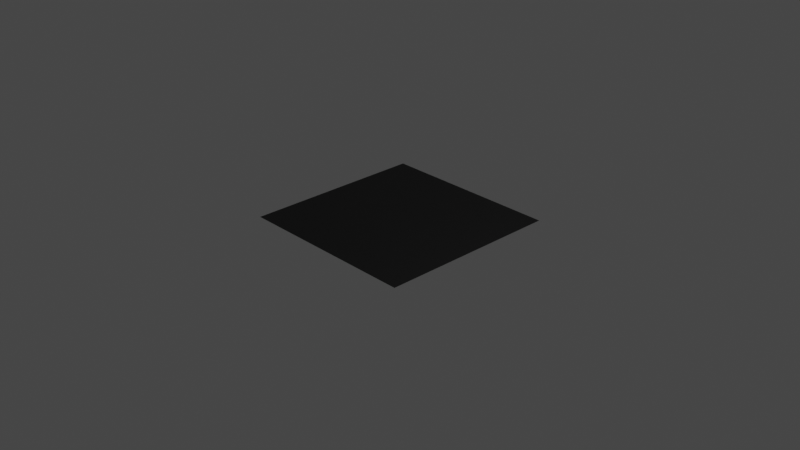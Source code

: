 # Source: material_mixer.blend  (saved by Blender 4.0.36; exported with 4.5.12 LTS)
import bpy
from mathutils import Matrix  # noqa: F401  (used for matrix-valued properties, if any)

bpy.ops.wm.read_factory_settings(use_empty=True)
scene = bpy.context.scene
scene.name = 'Scene'

# ---- collections
col_collection = bpy.data.collections.new('Collection'); scene.collection.children.link(col_collection)

# ---- materials (node trees are filled in below, after node groups)
mat_material_mixer = bpy.data.materials.new('material_mixer')

# ---- node groups
ng_material_mixer = bpy.data.node_groups.new('material_mixer', 'ShaderNodeTree')
_s = ng_material_mixer.interface.new_socket(name='BSDF', in_out='OUTPUT', socket_type='NodeSocketShader')
_s = ng_material_mixer.interface.new_socket(name='Color Bake', in_out='OUTPUT', socket_type='NodeSocketColor')
_s.default_value = (0.5, 0.5, 0.5, 1.0)
_s = ng_material_mixer.interface.new_socket(name='Metallic Bake', in_out='OUTPUT', socket_type='NodeSocketFloat')
_s = ng_material_mixer.interface.new_socket(name='Roughness Bake', in_out='OUTPUT', socket_type='NodeSocketFloat')
_s.subtype = 'FACTOR'
_s.default_value = 0.5
_s.min_value = 0.0
_s.max_value = 1.0
_s = ng_material_mixer.interface.new_socket(name='Normal Bake', in_out='OUTPUT', socket_type='NodeSocketVector')
_s = ng_material_mixer.interface.new_socket(name='--MATERIAL 1--', in_out='INPUT', socket_type='NodeSocketFloat')
_s.subtype = 'FACTOR'
_s.min_value = 0.0
_s.max_value = 1.0
_s.hide_value = True
_s = ng_material_mixer.interface.new_socket(name='Color', in_out='INPUT', socket_type='NodeSocketColor')
_s.hide_value = True
_s = ng_material_mixer.interface.new_socket(name='Metallic', in_out='INPUT', socket_type='NodeSocketFloat')
_s.subtype = 'FACTOR'
_s.min_value = 0.0
_s.max_value = 1.0
_s.hide_value = True
_s = ng_material_mixer.interface.new_socket(name='Roughness', in_out='INPUT', socket_type='NodeSocketFloat')
_s.subtype = 'FACTOR'
_s.default_value = 0.5
_s.min_value = 0.0
_s.max_value = 1.0
_s.hide_value = True
_s = ng_material_mixer.interface.new_socket(name='Normal', in_out='INPUT', socket_type='NodeSocketVector')
_s.default_value = (0.5, 0.5, 1.0)
_s.min_value = -1e+04
_s.max_value = 1e+04
_s.hide_value = True
_s = ng_material_mixer.interface.new_socket(name='--MATERIAL 2--', in_out='INPUT', socket_type='NodeSocketFloat')
_s.subtype = 'FACTOR'
_s.min_value = 0.0
_s.max_value = 1.0
_s.hide_value = True
_s = ng_material_mixer.interface.new_socket(name='Color', in_out='INPUT', socket_type='NodeSocketColor')
_s.hide_value = True
_s = ng_material_mixer.interface.new_socket(name='Metallic', in_out='INPUT', socket_type='NodeSocketFloat')
_s.subtype = 'FACTOR'
_s.min_value = 0.0
_s.max_value = 1.0
_s.hide_value = True
_s = ng_material_mixer.interface.new_socket(name='Roughness', in_out='INPUT', socket_type='NodeSocketFloat')
_s.subtype = 'FACTOR'
_s.default_value = 0.5
_s.min_value = 0.0
_s.max_value = 1.0
_s.hide_value = True
_s = ng_material_mixer.interface.new_socket(name='Normal', in_out='INPUT', socket_type='NodeSocketVector')
_s.default_value = (0.5, 0.5, 1.0)
_s.min_value = -1e+04
_s.max_value = 1e+04
_s.hide_value = True
_s = ng_material_mixer.interface.new_socket(name='--MASK--', in_out='INPUT', socket_type='NodeSocketFloat')
_s.subtype = 'FACTOR'
_s.min_value = 0.0
_s.max_value = 1.0
_s.hide_value = True
_s = ng_material_mixer.interface.new_socket(name='Mask Input', in_out='INPUT', socket_type='NodeSocketFloat')
_s.min_value = 0.0
_s.max_value = 1.0
_s.hide_value = True
_N = ng_material_mixer.nodes; _L = ng_material_mixer.links
n0 = _N.new('ShaderNodeBsdfPrincipled'); n0.name = 'Principled BSDF'; n0.location = (409, 225)
n0.inputs[3].default_value = 1.45
n1 = _N.new('ShaderNodeMix'); n1.name = 'Mix.001'; n1.location = (37, -124)
n1.hide = True
n2 = _N.new('ShaderNodeMix'); n2.name = 'Mix'; n2.location = (37, -82)
n2.hide = True
n2.data_type = 'RGBA'
n3 = _N.new('NodeGroupOutput'); n3.name = 'Group Output'; n3.location = (715, -31)
n4 = _N.new('NodeGroupInput'); n4.name = 'Group Input'; n4.location = (-302, -8)
n5 = _N.new('NodeReroute'); n5.name = 'Reroute'; n5.location = (-83, -272)
n5.label = 'MASK'
n5.width = 16
n5.socket_idname = 'NodeSocketFloat'
n6 = _N.new('ShaderNodeNormalMap'); n6.name = 'Normal Map'; n6.location = (137, 67)
n6.hide = True
n7 = _N.new('ShaderNodeMix'); n7.name = 'Mix.003'; n7.location = (38, -207)
n7.data_type = 'VECTOR'
n8 = _N.new('ShaderNodeMix'); n8.name = 'Mix.002'; n8.location = (37, -165)
n8.hide = True
_L.new(n0.outputs[0], n3.inputs[0])
_L.new(n4.outputs[11], n5.inputs[0])
_L.new(n4.outputs[1], n2.inputs[6])
_L.new(n4.outputs[6], n2.inputs[7])
_L.new(n5.outputs[0], n2.inputs[0])
_L.new(n2.outputs[2], n3.inputs[1])
_L.new(n2.outputs[2], n0.inputs[0])
_L.new(n4.outputs[2], n1.inputs[2])
_L.new(n4.outputs[7], n1.inputs[3])
_L.new(n5.outputs[0], n1.inputs[0])
_L.new(n1.outputs[0], n0.inputs[1])
_L.new(n1.outputs[0], n3.inputs[2])
_L.new(n5.outputs[0], n8.inputs[0])
_L.new(n4.outputs[3], n8.inputs[2])
_L.new(n4.outputs[8], n8.inputs[3])
_L.new(n8.outputs[0], n0.inputs[2])
_L.new(n4.outputs[4], n7.inputs[4])
_L.new(n4.outputs[9], n7.inputs[5])
_L.new(n5.outputs[0], n7.inputs[0])
_L.new(n7.outputs[1], n6.inputs[1])
_L.new(n6.outputs[0], n0.inputs[5])
_L.new(n7.outputs[1], n3.inputs[4])
_L.new(n8.outputs[0], n3.inputs[3])
n3.is_active_output = True

# ---- material node trees
mat_material_mixer.use_nodes = True; mat_material_mixer.node_tree.nodes.clear()
_N = mat_material_mixer.node_tree.nodes; _L = mat_material_mixer.node_tree.links
n0 = _N.new('ShaderNodeOutputMaterial'); n0.name = 'Material Output'; n0.location = (300, 300)
n1 = _N.new('ShaderNodeGroup'); n1.name = 'Group.001'; n1.location = (-12, 281)
n1.width = 210
n1.node_tree = ng_material_mixer
n1.inputs[0].default_value = 0.0
n1.inputs[1].default_value = (0.0, 0.0, 0.0, 1.0)
n1.inputs[2].default_value = 0.0
n1.inputs[3].default_value = 0.5
n1.inputs[4].default_value = (0.5, 0.5, 1.0)
n1.inputs[5].default_value = 0.0
n1.inputs[6].default_value = (0.0, 0.0, 0.0, 1.0)
n1.inputs[7].default_value = 0.0
n1.inputs[8].default_value = 0.5
n1.inputs[9].default_value = (0.5, 0.5, 1.0)
n1.inputs[10].default_value = 0.0
n1.inputs[11].default_value = 0.0
_L.new(n1.outputs[0], n0.inputs[0])
n0.is_active_output = True

# ---- world
world_world = bpy.data.worlds.new('World'); scene.world = world_world
world_world.use_nodes = True; world_world.node_tree.nodes.clear()
_N = world_world.node_tree.nodes; _L = world_world.node_tree.links
n0 = _N.new('ShaderNodeOutputWorld'); n0.name = 'World Output'; n0.location = (300, 300)
n1 = _N.new('ShaderNodeBackground'); n1.name = 'Background'; n1.location = (10, 300)
n1.inputs[0].default_value = (0.05088, 0.05088, 0.05088, 1.0)
_L.new(n1.outputs[0], n0.inputs[0])
n0.is_active_output = True
world_world.color = (0.05088, 0.05088, 0.05088)
world_world.use_sun_shadow = False
world_world.sun_shadow_jitter_overblur = 0.0

# ---- cameras
cam_camera = bpy.data.cameras.new('Camera')
cam_camera.clip_end = 100.0
cam_camera.ortho_scale = 7.314

# ---- lights
light_light = bpy.data.lights.new('Light', 'POINT')
light_light.transmission_factor = 0.0
light_light.use_soft_falloff = False
light_light.energy = 1000.0
light_light.shadow_soft_size = 0.1
light_light.shadow_maximum_resolution = 0.006
light_light.use_absolute_resolution = True

# ---- meshes
me_plane = bpy.data.meshes.new('Plane')
me_plane.from_pydata([(-1.0, -1.0, 0.0), (1.0, -1.0, 0.0), (-1.0, 1.0, 0.0), (1.0, 1.0, 0.0)], [], [(0, 1, 3, 2)])
_uv = me_plane.uv_layers.new(name='UVMap')
_uv.uv.foreach_set('vector', [0.0, 0.0, 1.0, 0.0, 1.0, 1.0, 0.0, 1.0])
me_plane.materials.append(mat_material_mixer)
me_plane.use_remesh_fix_poles = True
me_plane.use_remesh_preserve_attributes = False
me_plane.update()

# ---- objects
ob_light = bpy.data.objects.new('Light', light_light)
ob_camera = bpy.data.objects.new('Camera', cam_camera)
ob_plane = bpy.data.objects.new('Plane', me_plane)

# ---- transforms, parenting, visibility, modifiers, constraints
ob_light.location = (4.076, 1.005, 5.904)
ob_light.rotation_euler = (0.6503, 0.05522, 1.866)
ob_light.lock_rotations_4d = False
ob_light.empty_display_type = 'ARROWS'
ob_light.color = (0.0, 0.0, 0.0, 0.0)
ob_light.lineart.crease_threshold = 0.0
ob_camera.location = (7.359, -6.926, 4.958)
ob_camera.rotation_euler = (1.109, 0.0, 0.8149)
ob_camera.lock_rotations_4d = False
ob_camera.empty_display_type = 'ARROWS'
ob_camera.color = (0.0, 0.0, 0.0, 0.0)
ob_camera.display_type = 'WIRE'
ob_camera.lineart.crease_threshold = 0.0
ob_plane.location = (0.0, 0.0, 0.0)
ob_plane.cycles.use_adaptive_subdivision = True
_m = ob_plane.modifiers.new('Subdivision', 'SUBSURF')
_m.subdivision_type = 'SIMPLE'

# ---- collection membership
col_collection.objects.link(ob_light)
col_collection.objects.link(ob_camera)
col_collection.objects.link(ob_plane)

# ---- scene / render settings (as saved in the file)
scene.camera = ob_camera
scene.frame_start = 1; scene.frame_end = 250; scene.frame_set(1)
scene.render.engine = 'CYCLES'
scene.cycles.feature_set = 'EXPERIMENTAL'
scene.cycles.use_denoising = False
scene.cycles.sampling_pattern = 'TABULATED_SOBOL'
scene.cycles.use_light_tree = False
scene.cycles.preview_dicing_rate = 1.0
scene.view_settings.view_transform = 'Filmic'
bpy.context.view_layer.update()
